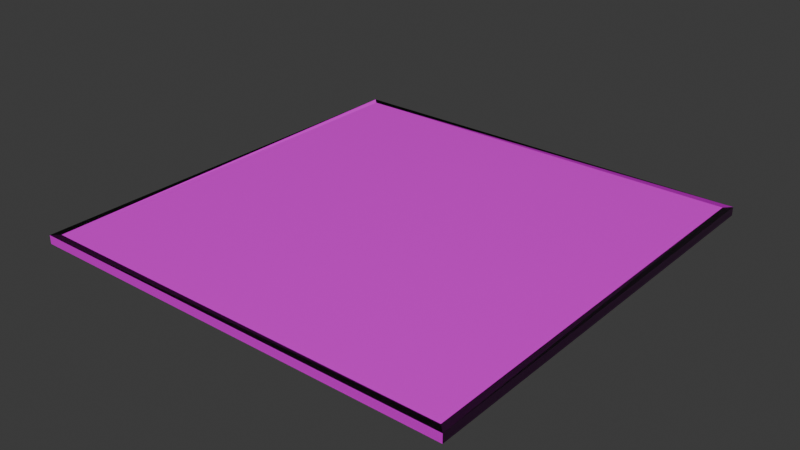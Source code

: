 # Source: floor_tile.blend  (saved by Blender 4.0.36; exported with 4.5.12 LTS)
import bpy
from mathutils import Matrix  # noqa: F401  (used for matrix-valued properties, if any)

bpy.ops.wm.read_factory_settings(use_empty=True)
scene = bpy.context.scene
scene.name = 'Scene'

# ---- collections
col_collection = bpy.data.collections.new('Collection'); scene.collection.children.link(col_collection)

# ---- images (referenced by path relative to the original .blend; pixels are not part of the script)
import os
ASSET_DIR = os.environ.get("B2B_ASSET_DIR", "")  # directory of the original .blend (textures are referenced by path, not embedded)
HERE = os.path.dirname(os.path.abspath(__file__))  # packed textures are extracted next to this script under _unpacked/

def load_image(name, relpath, width, height, colorspace="sRGB"):
    """Load a texture the original file referenced (path relative to the .blend, or extracted next to this script)."""
    p = next((c for c in (os.path.join(HERE, relpath), os.path.join(ASSET_DIR, relpath)) if relpath and os.path.exists(c)), "")
    if p:
        img = bpy.data.images.load(p, check_existing=True)
        img.name = name
    else:  # same state as the original file: an image datablock whose file is absent (Cycles renders it pink)
        img = bpy.data.images.new(name, width, height)
        img.source = "FILE"
        img.filepath = "//" + (relpath or name)
    img.colorspace_settings.name = colorspace
    return img
img_brickcolor_jpg = load_image('BrickColor.jpg', 'BrickColor.jpg', 1024, 1024, 'sRGB')
img_brickroughness_jpg = load_image('BrickRoughness.jpg', 'BrickRoughness.jpg', 1024, 1024, 'Non-Color')
img_bricknormal_jpg = load_image('BrickNormal.jpg', 'BrickNormal.jpg', 1024, 1024, 'Non-Color')

# ---- materials (node trees are filled in below, after node groups)
mat_material = bpy.data.materials.new('Material')
mat_material.alpha_threshold = 0.0
mat_material.roughness = 0.5
mat_material.line_color = (0.0, 0.0, 0.0, 1.0)

# ---- material node trees
mat_material.use_nodes = True; mat_material.node_tree.nodes.clear()
_N = mat_material.node_tree.nodes; _L = mat_material.node_tree.links
n0 = _N.new('NodeFrame'); n0.name = 'Frame'; n0.location = (-1269, 340)
n0.label = 'Mapping'
n0.width = 398
n1 = _N.new('NodeFrame'); n1.name = 'Frame.001'; n1.location = (-624, 540)
n1.label = 'Textures'
n1.width = 353
n2 = _N.new('ShaderNodeOutputMaterial'); n2.name = 'Material Output'; n2.location = (300, 300)
n3 = _N.new('ShaderNodeTexImage'); n3.name = 'Image Texture'; n3.location = (84, -40)
n3.label = 'Base Color'
n3.image = img_brickcolor_jpg
n4 = _N.new('ShaderNodeTexImage'); n4.name = 'Image Texture.001'; n4.location = (84, -320)
n4.label = 'Roughness'
n4.image = img_brickroughness_jpg
n5 = _N.new('ShaderNodeTexImage'); n5.name = 'Image Texture.002'; n5.location = (84, -600)
n5.label = 'Normal'
n5.image = img_bricknormal_jpg
n6 = _N.new('ShaderNodeNormalMap'); n6.name = 'Normal Map'; n6.location = (-240, -60)
n7 = _N.new('ShaderNodeMapping'); n7.name = 'Mapping'; n7.location = (229, -40)
n8 = _N.new('NodeReroute'); n8.name = 'Reroute'; n8.location = (34, -494)
n8.width = 16
n8.socket_idname = 'NodeSocketVector'
n9 = _N.new('ShaderNodeTexCoord'); n9.name = 'Texture Coordinate'; n9.location = (29, -40)
n10 = _N.new('ShaderNodeBsdfPrincipled'); n10.name = 'Principled BSDF'; n10.location = (10, 300)
n10.inputs[3].default_value = 1.45
n3.parent = n1
n4.parent = n1
n5.parent = n1
n7.parent = n0
n8.parent = n1
n9.parent = n0
_L.new(n10.outputs[0], n2.inputs[0])
_L.new(n3.outputs[0], n10.inputs[0])
_L.new(n4.outputs[0], n10.inputs[2])
_L.new(n5.outputs[0], n6.inputs[1])
_L.new(n6.outputs[0], n10.inputs[5])
_L.new(n8.outputs[0], n3.inputs[0])
_L.new(n8.outputs[0], n4.inputs[0])
_L.new(n8.outputs[0], n5.inputs[0])
_L.new(n7.outputs[0], n8.inputs[0])
_L.new(n9.outputs[2], n7.inputs[0])
n2.is_active_output = True

# ---- world
world_world = bpy.data.worlds.new('World'); scene.world = world_world
world_world.use_nodes = True; world_world.node_tree.nodes.clear()
_N = world_world.node_tree.nodes; _L = world_world.node_tree.links
n0 = _N.new('ShaderNodeOutputWorld'); n0.name = 'World Output'; n0.location = (300, 300)
n1 = _N.new('ShaderNodeBackground'); n1.name = 'Background'; n1.location = (10, 300)
n1.inputs[0].default_value = (0.05088, 0.05088, 0.05088, 1.0)
_L.new(n1.outputs[0], n0.inputs[0])
n0.is_active_output = True
world_world.color = (0.05088, 0.05088, 0.05088)
world_world.use_sun_shadow = False
world_world.sun_shadow_jitter_overblur = 0.0

# ---- meshes
me_cube = bpy.data.meshes.new('Cube')
me_cube.from_pydata([(1.0, 1.0, 1.0), (1.0, 1.0, -1.0), (1.0, -1.0, 1.0), (1.0, -1.0, -1.0), (-1.0, 1.0, 1.0), (-1.0, 1.0, -1.0), (-1.0, -1.0, 1.0), (-1.0, -1.0, -1.0), (-1.034, 1.034, -1.034), (-1.034, -1.034, -1.034), (1.034, 1.034, -1.034), (1.034, 1.034, 1.034), (-1.034, -1.034, 1.034), (1.034, -1.034, 1.034), (1.034, -1.034, -1.034), (-1.034, 1.034, 1.034)], [], [(0, 4, 6, 2), (0, 2, 13, 11), (6, 4, 15, 12), (5, 1, 3, 7), (5, 7, 9, 8), (3, 1, 10, 14), (14, 13, 12, 9), (9, 12, 15, 8), (10, 11, 13, 14), (8, 15, 11, 10), (1, 5, 8, 10), (4, 0, 11, 15), (7, 3, 14, 9), (2, 6, 12, 13)])
_uv = me_cube.uv_layers.new(name='UVMap')
_uv.uv.foreach_set('vector', [0.6997, 0.006812, 0.9758, 0.006812, 0.9758, 0.3974, 0.6997, 0.3974, 0.6997, 0.006812, 0.6997, 0.3974, 0.6904, 0.4039, 0.6904, 0.0002493, 0.9856, 0.006812, 0.9856, 0.3974, 0.9763, 0.4039, 0.9763, 0.0002493, 0.6904, 0.411, 0.9666, 0.411, 0.9666, 0.8016, 0.6904, 0.8016, 0.9763, 0.8016, 0.9763, 0.411, 0.9856, 0.4044, 0.9856, 0.8081, 0.9666, 0.8016, 0.9666, 0.411, 0.9758, 0.4044, 0.9758, 0.8081, 0.0002493, 0.4039, 0.0002493, 0.0002493, 0.4039, 0.0002493, 0.4039, 0.4039, 0.6899, 0.4039, 0.4044, 0.4039, 0.4044, 0.0002494, 0.6899, 0.0002493, 0.6899, 0.8081, 0.4044, 0.8081, 0.4044, 0.4044, 0.6899, 0.4044, 0.0002493, 0.8081, 0.0002493, 0.4044, 0.4039, 0.4044, 0.4039, 0.8081, 0.9861, 0.3974, 0.9861, 0.006812, 0.9927, 0.0002493, 0.9927, 0.4039, 0.9998, 0.006812, 0.9998, 0.3974, 0.9932, 0.4039, 0.9932, 0.0002494, 0.9932, 0.8016, 0.9932, 0.411, 0.9998, 0.4044, 0.9998, 0.8081, 0.9927, 0.411, 0.9927, 0.8016, 0.9861, 0.8081, 0.9861, 0.4044])
me_cube.materials.append(mat_material)
me_cube.use_mirror_vertex_groups = False
me_cube.update()

# ---- objects
ob_cube = bpy.data.objects.new('Cube', me_cube)

# ---- transforms, parenting, visibility, modifiers, constraints
ob_cube.location = (0.0, 0.0, 0.0)
ob_cube.scale = (6.4, 6.4, 0.1275)
ob_cube.lock_rotations_4d = False
ob_cube.empty_display_type = 'ARROWS'
ob_cube.lineart.crease_threshold = 0.0

# ---- collection membership
col_collection.objects.link(ob_cube)

# ---- scene / render settings (as saved in the file)
scene.frame_start = 1; scene.frame_end = 250; scene.frame_set(1)
scene.render.engine = 'CYCLES'
scene.cycles.samples = 10
scene.cycles.sampling_pattern = 'TABULATED_SOBOL'
scene.cycles.bake_type = 'NORMAL'
bpy.context.view_layer.update()

# ---- added for rendering (the .blend has no active camera and no usable light): camera, sun
cam_auto = bpy.data.cameras.new('AutoCamera')
cam_auto.lens = 50.0
cam_auto.sensor_width = 36.0
cam_auto.clip_end = 1000.0
ob_auto_camera = bpy.data.objects.new('AutoCamera', cam_auto)
scene.collection.objects.link(ob_auto_camera)
ob_auto_camera.location = (17.3129, -20.7755, 13.8503)
ob_auto_camera.rotation_euler = (1.09748, -7.21219e-08, 0.694738)
scene.camera = ob_auto_camera
light_auto_sun = bpy.data.lights.new('AutoSun', 'SUN')
light_auto_sun.energy = 3.0
light_auto_sun.angle = 0.0523599
ob_auto_sun = bpy.data.objects.new('AutoSun', light_auto_sun)
scene.collection.objects.link(ob_auto_sun)
ob_auto_sun.rotation_euler = (0.872665, 0.174533, 0.523599)
bpy.context.view_layer.update()
